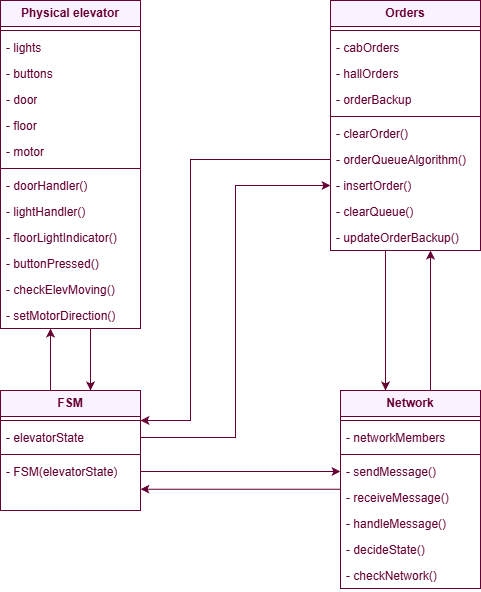

The diagram above was exported from draw.io. Its source (the exported page's mxGraphModel, read from the mxfile embedded in the PNG):
<mxGraphModel dx="938" dy="600" grid="1" gridSize="10" guides="1" tooltips="1" connect="1" arrows="1" fold="1" page="1" pageScale="1" pageWidth="850" pageHeight="1100" math="0" shadow="0">
  <root>
    <mxCell id="0" />
    <mxCell id="1" parent="0" />
    <mxCell id="hc1Cuc7fqRCRLFuxsazA-37" edge="1" parent="1" style="edgeStyle=orthogonalEdgeStyle;rounded=0;orthogonalLoop=1;jettySize=auto;html=1;entryX=0.5;entryY=0;entryDx=0;entryDy=0;fontColor=#660033;strokeColor=#660033;">
      <mxGeometry relative="1" as="geometry">
        <Array as="points">
          <mxPoint x="260" y="510" />
          <mxPoint x="260" y="510" />
        </Array>
        <mxPoint x="259.9999999999999" y="478.0000000000001" as="sourcePoint" />
        <mxPoint x="260" y="540" as="targetPoint" />
      </mxGeometry>
    </mxCell>
    <mxCell id="M3r-eatDU7psq9vuSDdi-1" parent="1" style="swimlane;fontStyle=0;childLayout=stackLayout;horizontal=1;startSize=26;fillColor=#FBF2FF;horizontalStack=0;resizeParent=1;resizeParentMax=0;resizeLast=0;collapsible=1;marginBottom=0;whiteSpace=wrap;html=1;strokeColor=light-dark(#660033,#D7817E);fontColor=#660033;" value="&lt;b&gt;Physical elevator&lt;/b&gt;" vertex="1">
      <mxGeometry height="328" width="140" x="170" y="150" as="geometry" />
    </mxCell>
    <mxCell id="hc1Cuc7fqRCRLFuxsazA-3" parent="M3r-eatDU7psq9vuSDdi-1" style="line;strokeWidth=1;fillColor=none;align=left;verticalAlign=middle;spacingTop=-1;spacingLeft=3;spacingRight=3;rotatable=0;labelPosition=right;points=[];portConstraint=eastwest;strokeColor=inherit;fontColor=#660033;" value="" vertex="1">
      <mxGeometry height="8" width="140" y="26" as="geometry" />
    </mxCell>
    <mxCell id="M3r-eatDU7psq9vuSDdi-2" parent="M3r-eatDU7psq9vuSDdi-1" style="text;strokeColor=none;fillColor=none;align=left;verticalAlign=top;spacingLeft=4;spacingRight=4;overflow=hidden;rotatable=0;points=[[0,0.5],[1,0.5]];portConstraint=eastwest;whiteSpace=wrap;html=1;fontColor=#660033;" value="&lt;div&gt;- lights&lt;/div&gt;" vertex="1">
      <mxGeometry height="26" width="140" y="34" as="geometry" />
    </mxCell>
    <mxCell id="M3r-eatDU7psq9vuSDdi-3" parent="M3r-eatDU7psq9vuSDdi-1" style="text;strokeColor=none;fillColor=none;align=left;verticalAlign=top;spacingLeft=4;spacingRight=4;overflow=hidden;rotatable=0;points=[[0,0.5],[1,0.5]];portConstraint=eastwest;whiteSpace=wrap;html=1;fontColor=#660033;" value="- buttons" vertex="1">
      <mxGeometry height="26" width="140" y="60" as="geometry" />
    </mxCell>
    <mxCell id="M3r-eatDU7psq9vuSDdi-5" parent="M3r-eatDU7psq9vuSDdi-1" style="text;strokeColor=none;fillColor=none;align=left;verticalAlign=top;spacingLeft=4;spacingRight=4;overflow=hidden;rotatable=0;points=[[0,0.5],[1,0.5]];portConstraint=eastwest;whiteSpace=wrap;html=1;fontColor=#660033;" value="- door" vertex="1">
      <mxGeometry height="26" width="140" y="86" as="geometry" />
    </mxCell>
    <mxCell id="hc1Cuc7fqRCRLFuxsazA-1" parent="M3r-eatDU7psq9vuSDdi-1" style="text;strokeColor=none;fillColor=none;align=left;verticalAlign=top;spacingLeft=4;spacingRight=4;overflow=hidden;rotatable=0;points=[[0,0.5],[1,0.5]];portConstraint=eastwest;whiteSpace=wrap;html=1;fontColor=#660033;" value="&lt;div&gt;- floor&lt;/div&gt;&lt;div&gt;&lt;br&gt;&lt;/div&gt;" vertex="1">
      <mxGeometry height="26" width="140" y="112" as="geometry" />
    </mxCell>
    <mxCell id="M3r-eatDU7psq9vuSDdi-4" parent="M3r-eatDU7psq9vuSDdi-1" style="text;strokeColor=none;fillColor=none;align=left;verticalAlign=top;spacingLeft=4;spacingRight=4;overflow=hidden;rotatable=0;points=[[0,0.5],[1,0.5]];portConstraint=eastwest;whiteSpace=wrap;html=1;fontColor=#660033;" value="- motor" vertex="1">
      <mxGeometry height="26" width="140" y="138" as="geometry" />
    </mxCell>
    <mxCell id="hc1Cuc7fqRCRLFuxsazA-12" parent="M3r-eatDU7psq9vuSDdi-1" style="line;strokeWidth=1;fillColor=none;align=left;verticalAlign=middle;spacingTop=-1;spacingLeft=3;spacingRight=3;rotatable=0;labelPosition=right;points=[];portConstraint=eastwest;strokeColor=inherit;fontColor=#660033;" value="" vertex="1">
      <mxGeometry height="8" width="140" y="164" as="geometry" />
    </mxCell>
    <mxCell id="hc1Cuc7fqRCRLFuxsazA-10" parent="M3r-eatDU7psq9vuSDdi-1" style="text;strokeColor=none;fillColor=none;align=left;verticalAlign=top;spacingLeft=4;spacingRight=4;overflow=hidden;rotatable=0;points=[[0,0.5],[1,0.5]];portConstraint=eastwest;whiteSpace=wrap;html=1;fontColor=#660033;" value="- doorHandler()" vertex="1">
      <mxGeometry height="26" width="140" y="172" as="geometry" />
    </mxCell>
    <mxCell id="hc1Cuc7fqRCRLFuxsazA-17" parent="M3r-eatDU7psq9vuSDdi-1" style="text;strokeColor=none;fillColor=none;align=left;verticalAlign=top;spacingLeft=4;spacingRight=4;overflow=hidden;rotatable=0;points=[[0,0.5],[1,0.5]];portConstraint=eastwest;whiteSpace=wrap;html=1;fontColor=#660033;" value="- lightHandler()" vertex="1">
      <mxGeometry height="26" width="140" y="198" as="geometry" />
    </mxCell>
    <mxCell id="hc1Cuc7fqRCRLFuxsazA-16" parent="M3r-eatDU7psq9vuSDdi-1" style="text;strokeColor=none;fillColor=none;align=left;verticalAlign=top;spacingLeft=4;spacingRight=4;overflow=hidden;rotatable=0;points=[[0,0.5],[1,0.5]];portConstraint=eastwest;whiteSpace=wrap;html=1;fontColor=#660033;" value="&lt;div&gt;- floorLightIndicator()&lt;/div&gt;&lt;div&gt;&lt;br&gt;&lt;/div&gt;" vertex="1">
      <mxGeometry height="26" width="140" y="224" as="geometry" />
    </mxCell>
    <mxCell id="hc1Cuc7fqRCRLFuxsazA-19" parent="M3r-eatDU7psq9vuSDdi-1" style="text;strokeColor=none;fillColor=none;align=left;verticalAlign=top;spacingLeft=4;spacingRight=4;overflow=hidden;rotatable=0;points=[[0,0.5],[1,0.5]];portConstraint=eastwest;whiteSpace=wrap;html=1;fontColor=#660033;" value="&lt;div&gt;- buttonPressed()&lt;/div&gt;&lt;div&gt;&lt;br&gt;&lt;/div&gt;" vertex="1">
      <mxGeometry height="26" width="140" y="250" as="geometry" />
    </mxCell>
    <mxCell id="hc1Cuc7fqRCRLFuxsazA-21" parent="M3r-eatDU7psq9vuSDdi-1" style="text;strokeColor=none;fillColor=none;align=left;verticalAlign=top;spacingLeft=4;spacingRight=4;overflow=hidden;rotatable=0;points=[[0,0.5],[1,0.5]];portConstraint=eastwest;whiteSpace=wrap;html=1;fontColor=#660033;" value="- checkElevMoving()" vertex="1">
      <mxGeometry height="26" width="140" y="276" as="geometry" />
    </mxCell>
    <mxCell id="hc1Cuc7fqRCRLFuxsazA-18" parent="M3r-eatDU7psq9vuSDdi-1" style="text;strokeColor=none;fillColor=none;align=left;verticalAlign=top;spacingLeft=4;spacingRight=4;overflow=hidden;rotatable=0;points=[[0,0.5],[1,0.5]];portConstraint=eastwest;whiteSpace=wrap;html=1;fontColor=#660033;" value="- setMotorDirection()" vertex="1">
      <mxGeometry height="26" width="140" y="302" as="geometry" />
    </mxCell>
    <mxCell id="hc1Cuc7fqRCRLFuxsazA-36" edge="1" parent="1" style="edgeStyle=orthogonalEdgeStyle;rounded=0;orthogonalLoop=1;jettySize=auto;html=1;entryX=0.422;entryY=1.01;entryDx=0;entryDy=0;entryPerimeter=0;fontColor=#660033;strokeColor=#660033;">
      <mxGeometry relative="1" as="geometry">
        <Array as="points">
          <mxPoint x="220.92" y="508.74" />
        </Array>
        <mxPoint x="220.045" y="539.74" as="sourcePoint" />
        <mxPoint x="220.00000000000003" y="478" as="targetPoint" />
      </mxGeometry>
    </mxCell>
    <mxCell id="hc1Cuc7fqRCRLFuxsazA-39" edge="1" parent="1" source="M3r-eatDU7psq9vuSDdi-20" style="edgeStyle=orthogonalEdgeStyle;rounded=0;orthogonalLoop=1;jettySize=auto;html=1;exitX=1;exitY=0.5;exitDx=0;exitDy=0;entryX=0;entryY=0.5;entryDx=0;entryDy=0;fontColor=#660033;strokeColor=#660033;" target="hc1Cuc7fqRCRLFuxsazA-25">
      <mxGeometry relative="1" as="geometry" />
    </mxCell>
    <mxCell id="M3r-eatDU7psq9vuSDdi-7" parent="1" style="swimlane;fontStyle=0;childLayout=stackLayout;horizontal=1;startSize=26;horizontalStack=0;resizeParent=1;resizeParentMax=0;resizeLast=0;collapsible=1;marginBottom=0;whiteSpace=wrap;html=1;fillColor=#FBF2FF;fontColor=#660033;strokeColor=#660033;" value="&lt;b&gt;FSM&lt;/b&gt;" vertex="1">
      <mxGeometry height="120" width="140" x="170" y="540" as="geometry" />
    </mxCell>
    <mxCell id="hc1Cuc7fqRCRLFuxsazA-5" parent="M3r-eatDU7psq9vuSDdi-7" style="line;strokeWidth=1;fillColor=none;align=left;verticalAlign=middle;spacingTop=-1;spacingLeft=3;spacingRight=3;rotatable=0;labelPosition=right;points=[];portConstraint=eastwest;strokeColor=inherit;fontColor=#660033;" value="" vertex="1">
      <mxGeometry height="8" width="140" y="26" as="geometry" />
    </mxCell>
    <mxCell id="M3r-eatDU7psq9vuSDdi-20" parent="M3r-eatDU7psq9vuSDdi-7" style="text;strokeColor=none;fillColor=none;align=left;verticalAlign=top;spacingLeft=4;spacingRight=4;overflow=hidden;rotatable=0;points=[[0,0.5],[1,0.5]];portConstraint=eastwest;whiteSpace=wrap;html=1;fontColor=#660033;" value="- elevatorState" vertex="1">
      <mxGeometry height="26" width="140" y="34" as="geometry" />
    </mxCell>
    <mxCell id="hc1Cuc7fqRCRLFuxsazA-20" parent="M3r-eatDU7psq9vuSDdi-7" style="line;strokeWidth=1;fillColor=none;align=left;verticalAlign=middle;spacingTop=-1;spacingLeft=3;spacingRight=3;rotatable=0;labelPosition=right;points=[];portConstraint=eastwest;strokeColor=inherit;fontColor=#660033;" value="" vertex="1">
      <mxGeometry height="8" width="140" y="60" as="geometry" />
    </mxCell>
    <mxCell id="hc1Cuc7fqRCRLFuxsazA-28" parent="M3r-eatDU7psq9vuSDdi-7" style="text;strokeColor=none;fillColor=none;align=left;verticalAlign=top;spacingLeft=4;spacingRight=4;overflow=hidden;rotatable=0;points=[[0,0.5],[1,0.5]];portConstraint=eastwest;whiteSpace=wrap;html=1;fontColor=#660033;" value="- FSM(elevatorState)" vertex="1">
      <mxGeometry height="26" width="140" y="68" as="geometry" />
    </mxCell>
    <mxCell id="hc1Cuc7fqRCRLFuxsazA-41" parent="M3r-eatDU7psq9vuSDdi-7" style="text;strokeColor=none;fillColor=none;align=left;verticalAlign=top;spacingLeft=4;spacingRight=4;overflow=hidden;rotatable=0;points=[[0,0.5],[1,0.5]];portConstraint=eastwest;whiteSpace=wrap;html=1;fontColor=#660033;" value="&amp;nbsp;" vertex="1">
      <mxGeometry height="26" width="140" y="94" as="geometry" />
    </mxCell>
    <mxCell id="hc1Cuc7fqRCRLFuxsazA-38" edge="1" parent="1" style="edgeStyle=orthogonalEdgeStyle;rounded=0;orthogonalLoop=1;jettySize=auto;html=1;fontColor=#660033;strokeColor=#660033;">
      <mxGeometry relative="1" as="geometry">
        <Array as="points">
          <mxPoint x="555" y="400" />
        </Array>
        <mxPoint x="550" y="400" as="sourcePoint" />
        <mxPoint x="555" y="540" as="targetPoint" />
      </mxGeometry>
    </mxCell>
    <mxCell id="M3r-eatDU7psq9vuSDdi-11" parent="1" style="swimlane;fontStyle=0;childLayout=stackLayout;horizontal=1;startSize=26;horizontalStack=0;resizeParent=1;resizeParentMax=0;resizeLast=0;collapsible=1;marginBottom=0;whiteSpace=wrap;html=1;fillColor=#FBF2FF;fontColor=#660033;strokeColor=#660033;" value="&lt;b&gt;Orders&lt;/b&gt;" vertex="1">
      <mxGeometry height="250" width="150" x="500" y="150" as="geometry" />
    </mxCell>
    <mxCell id="hc1Cuc7fqRCRLFuxsazA-4" parent="M3r-eatDU7psq9vuSDdi-11" style="line;strokeWidth=1;fillColor=none;align=left;verticalAlign=middle;spacingTop=-1;spacingLeft=3;spacingRight=3;rotatable=0;labelPosition=right;points=[];portConstraint=eastwest;strokeColor=inherit;fontColor=#660033;" value="" vertex="1">
      <mxGeometry height="8" width="150" y="26" as="geometry" />
    </mxCell>
    <mxCell id="M3r-eatDU7psq9vuSDdi-12" parent="M3r-eatDU7psq9vuSDdi-11" style="text;strokeColor=none;fillColor=none;align=left;verticalAlign=top;spacingLeft=4;spacingRight=4;overflow=hidden;rotatable=0;points=[[0,0.5],[1,0.5]];portConstraint=eastwest;whiteSpace=wrap;html=1;fontColor=#660033;" value="- cabOrders" vertex="1">
      <mxGeometry height="26" width="150" y="34" as="geometry" />
    </mxCell>
    <mxCell id="M3r-eatDU7psq9vuSDdi-13" parent="M3r-eatDU7psq9vuSDdi-11" style="text;strokeColor=none;fillColor=none;align=left;verticalAlign=top;spacingLeft=4;spacingRight=4;overflow=hidden;rotatable=0;points=[[0,0.5],[1,0.5]];portConstraint=eastwest;whiteSpace=wrap;html=1;fontColor=#660033;" value="- hallOrders" vertex="1">
      <mxGeometry height="26" width="150" y="60" as="geometry" />
    </mxCell>
    <mxCell id="hc1Cuc7fqRCRLFuxsazA-23" parent="M3r-eatDU7psq9vuSDdi-11" style="text;strokeColor=none;fillColor=none;align=left;verticalAlign=top;spacingLeft=4;spacingRight=4;overflow=hidden;rotatable=0;points=[[0,0.5],[1,0.5]];portConstraint=eastwest;whiteSpace=wrap;html=1;fontColor=#660033;" value="- orderBackup" vertex="1">
      <mxGeometry height="26" width="150" y="86" as="geometry" />
    </mxCell>
    <mxCell id="M3r-eatDU7psq9vuSDdi-19" parent="M3r-eatDU7psq9vuSDdi-11" style="line;strokeWidth=1;fillColor=none;align=left;verticalAlign=middle;spacingTop=-1;spacingLeft=3;spacingRight=3;rotatable=0;labelPosition=right;points=[];portConstraint=eastwest;strokeColor=inherit;fontColor=#660033;" value="" vertex="1">
      <mxGeometry height="8" width="150" y="112" as="geometry" />
    </mxCell>
    <mxCell id="hc1Cuc7fqRCRLFuxsazA-22" parent="M3r-eatDU7psq9vuSDdi-11" style="text;strokeColor=none;fillColor=none;align=left;verticalAlign=top;spacingLeft=4;spacingRight=4;overflow=hidden;rotatable=0;points=[[0,0.5],[1,0.5]];portConstraint=eastwest;whiteSpace=wrap;html=1;fontColor=#660033;" value="- clearOrder()" vertex="1">
      <mxGeometry height="26" width="150" y="120" as="geometry" />
    </mxCell>
    <mxCell id="hc1Cuc7fqRCRLFuxsazA-24" parent="M3r-eatDU7psq9vuSDdi-11" style="text;strokeColor=none;fillColor=none;align=left;verticalAlign=top;spacingLeft=4;spacingRight=4;overflow=hidden;rotatable=0;points=[[0,0.5],[1,0.5]];portConstraint=eastwest;whiteSpace=wrap;html=1;fontColor=#660033;" value="- orderQueueAlgorithm()" vertex="1">
      <mxGeometry height="26" width="150" y="146" as="geometry" />
    </mxCell>
    <mxCell id="hc1Cuc7fqRCRLFuxsazA-25" parent="M3r-eatDU7psq9vuSDdi-11" style="text;strokeColor=none;fillColor=none;align=left;verticalAlign=top;spacingLeft=4;spacingRight=4;overflow=hidden;rotatable=0;points=[[0,0.5],[1,0.5]];portConstraint=eastwest;whiteSpace=wrap;html=1;fontColor=#660033;" value="- insertOrder()" vertex="1">
      <mxGeometry height="26" width="150" y="172" as="geometry" />
    </mxCell>
    <mxCell id="35JfONdIgC4qW4tyPCh8-3" parent="M3r-eatDU7psq9vuSDdi-11" style="text;strokeColor=none;fillColor=none;align=left;verticalAlign=top;spacingLeft=4;spacingRight=4;overflow=hidden;rotatable=0;points=[[0,0.5],[1,0.5]];portConstraint=eastwest;whiteSpace=wrap;html=1;fontColor=#660033;" value="- clearQueue()" vertex="1">
      <mxGeometry height="26" width="150" y="198" as="geometry" />
    </mxCell>
    <mxCell id="hc1Cuc7fqRCRLFuxsazA-26" parent="M3r-eatDU7psq9vuSDdi-11" style="text;strokeColor=none;fillColor=none;align=left;verticalAlign=top;spacingLeft=4;spacingRight=4;overflow=hidden;rotatable=0;points=[[0,0.5],[1,0.5]];portConstraint=eastwest;whiteSpace=wrap;html=1;fontColor=#660033;" value="- updateOrderBackup()" vertex="1">
      <mxGeometry height="26" width="150" y="224" as="geometry" />
    </mxCell>
    <mxCell id="hc1Cuc7fqRCRLFuxsazA-45" edge="1" parent="1" style="edgeStyle=orthogonalEdgeStyle;rounded=0;orthogonalLoop=1;jettySize=auto;html=1;exitX=0.75;exitY=0;exitDx=0;exitDy=0;entryX=0.75;entryY=1;entryDx=0;entryDy=0;fontColor=#660033;strokeColor=#660033;">
      <mxGeometry relative="1" as="geometry">
        <Array as="points">
          <mxPoint x="600" y="540" />
        </Array>
        <mxPoint x="602.5" y="540" as="sourcePoint" />
        <mxPoint x="600" y="400" as="targetPoint" />
      </mxGeometry>
    </mxCell>
    <mxCell id="M3r-eatDU7psq9vuSDdi-15" parent="1" style="swimlane;fontStyle=0;childLayout=stackLayout;horizontal=1;startSize=26;horizontalStack=0;resizeParent=1;resizeParentMax=0;resizeLast=0;collapsible=1;marginBottom=0;whiteSpace=wrap;html=1;fillColor=#FBF2FF;fontColor=#660033;strokeColor=#660033;" value="&lt;b&gt;Network&lt;/b&gt;" vertex="1">
      <mxGeometry height="198" width="140" x="510" y="540" as="geometry" />
    </mxCell>
    <mxCell id="hc1Cuc7fqRCRLFuxsazA-6" parent="M3r-eatDU7psq9vuSDdi-15" style="line;strokeWidth=1;fillColor=none;align=left;verticalAlign=middle;spacingTop=-1;spacingLeft=3;spacingRight=3;rotatable=0;labelPosition=right;points=[];portConstraint=eastwest;strokeColor=inherit;fontColor=#660033;" value="" vertex="1">
      <mxGeometry height="8" width="140" y="26" as="geometry" />
    </mxCell>
    <mxCell id="M3r-eatDU7psq9vuSDdi-16" parent="M3r-eatDU7psq9vuSDdi-15" style="text;strokeColor=none;fillColor=none;align=left;verticalAlign=top;spacingLeft=4;spacingRight=4;overflow=hidden;rotatable=0;points=[[0,0.5],[1,0.5]];portConstraint=eastwest;whiteSpace=wrap;html=1;fontColor=#660033;" value="- networkMembers" vertex="1">
      <mxGeometry height="26" width="140" y="34" as="geometry" />
    </mxCell>
    <mxCell id="M3r-eatDU7psq9vuSDdi-21" parent="M3r-eatDU7psq9vuSDdi-15" style="line;strokeWidth=1;fillColor=none;align=left;verticalAlign=middle;spacingTop=-1;spacingLeft=3;spacingRight=3;rotatable=0;labelPosition=right;points=[];portConstraint=eastwest;strokeColor=inherit;fontColor=#660033;" value="" vertex="1">
      <mxGeometry height="8" width="140" y="60" as="geometry" />
    </mxCell>
    <mxCell id="M3r-eatDU7psq9vuSDdi-22" parent="M3r-eatDU7psq9vuSDdi-15" style="text;strokeColor=none;fillColor=none;align=left;verticalAlign=top;spacingLeft=4;spacingRight=4;overflow=hidden;rotatable=0;points=[[0,0.5],[1,0.5]];portConstraint=eastwest;whiteSpace=wrap;html=1;fontColor=#660033;" value="- sendMessage()" vertex="1">
      <mxGeometry height="26" width="140" y="68" as="geometry" />
    </mxCell>
    <mxCell id="M3r-eatDU7psq9vuSDdi-17" parent="M3r-eatDU7psq9vuSDdi-15" style="text;strokeColor=none;fillColor=none;align=left;verticalAlign=top;spacingLeft=4;spacingRight=4;overflow=hidden;rotatable=0;points=[[0,0.5],[1,0.5]];portConstraint=eastwest;whiteSpace=wrap;html=1;fontColor=#660033;" value="- receiveMessage()" vertex="1">
      <mxGeometry height="26" width="140" y="94" as="geometry" />
    </mxCell>
    <mxCell id="M3r-eatDU7psq9vuSDdi-18" parent="M3r-eatDU7psq9vuSDdi-15" style="text;strokeColor=none;fillColor=none;align=left;verticalAlign=top;spacingLeft=4;spacingRight=4;overflow=hidden;rotatable=0;points=[[0,0.5],[1,0.5]];portConstraint=eastwest;whiteSpace=wrap;html=1;fontColor=#660033;" value="- handleMessage()" vertex="1">
      <mxGeometry height="26" width="140" y="120" as="geometry" />
    </mxCell>
    <mxCell id="35JfONdIgC4qW4tyPCh8-2" parent="M3r-eatDU7psq9vuSDdi-15" style="text;strokeColor=none;fillColor=none;align=left;verticalAlign=top;spacingLeft=4;spacingRight=4;overflow=hidden;rotatable=0;points=[[0,0.5],[1,0.5]];portConstraint=eastwest;whiteSpace=wrap;html=1;fontColor=#660033;" value="- decideState()" vertex="1">
      <mxGeometry height="26" width="140" y="146" as="geometry" />
    </mxCell>
    <mxCell id="hc1Cuc7fqRCRLFuxsazA-29" parent="M3r-eatDU7psq9vuSDdi-15" style="text;strokeColor=none;fillColor=none;align=left;verticalAlign=top;spacingLeft=4;spacingRight=4;overflow=hidden;rotatable=0;points=[[0,0.5],[1,0.5]];portConstraint=eastwest;whiteSpace=wrap;html=1;fontColor=#660033;" value="- checkNetwork()" vertex="1">
      <mxGeometry height="26" width="140" y="172" as="geometry" />
    </mxCell>
    <mxCell id="hc1Cuc7fqRCRLFuxsazA-42" edge="1" parent="1" style="edgeStyle=orthogonalEdgeStyle;rounded=0;orthogonalLoop=1;jettySize=auto;html=1;exitX=0;exitY=0.5;exitDx=0;exitDy=0;entryX=1;entryY=0.5;entryDx=0;entryDy=0;fontColor=#660033;strokeColor=#660033;">
      <mxGeometry relative="1" as="geometry">
        <mxPoint x="510" y="638.7" as="sourcePoint" />
        <mxPoint x="310.0000000000001" y="638.7" as="targetPoint" />
      </mxGeometry>
    </mxCell>
    <mxCell id="hc1Cuc7fqRCRLFuxsazA-43" edge="1" parent="1" source="hc1Cuc7fqRCRLFuxsazA-28" style="edgeStyle=orthogonalEdgeStyle;rounded=0;orthogonalLoop=1;jettySize=auto;html=1;exitX=1;exitY=0.5;exitDx=0;exitDy=0;entryX=0;entryY=0.5;entryDx=0;entryDy=0;fontColor=#660033;strokeColor=#660033;" target="M3r-eatDU7psq9vuSDdi-22">
      <mxGeometry relative="1" as="geometry" />
    </mxCell>
    <mxCell id="hc1Cuc7fqRCRLFuxsazA-40" edge="1" parent="1" source="hc1Cuc7fqRCRLFuxsazA-24" style="edgeStyle=orthogonalEdgeStyle;rounded=0;orthogonalLoop=1;jettySize=auto;html=1;exitX=0;exitY=0.5;exitDx=0;exitDy=0;entryX=1;entryY=0.25;entryDx=0;entryDy=0;fontColor=#660033;strokeColor=#660033;" target="M3r-eatDU7psq9vuSDdi-7">
      <mxGeometry relative="1" as="geometry">
        <Array as="points">
          <mxPoint x="360" y="309" />
          <mxPoint x="360" y="570" />
        </Array>
        <mxPoint x="360" y="520" as="targetPoint" />
      </mxGeometry>
    </mxCell>
  </root>
</mxGraphModel>